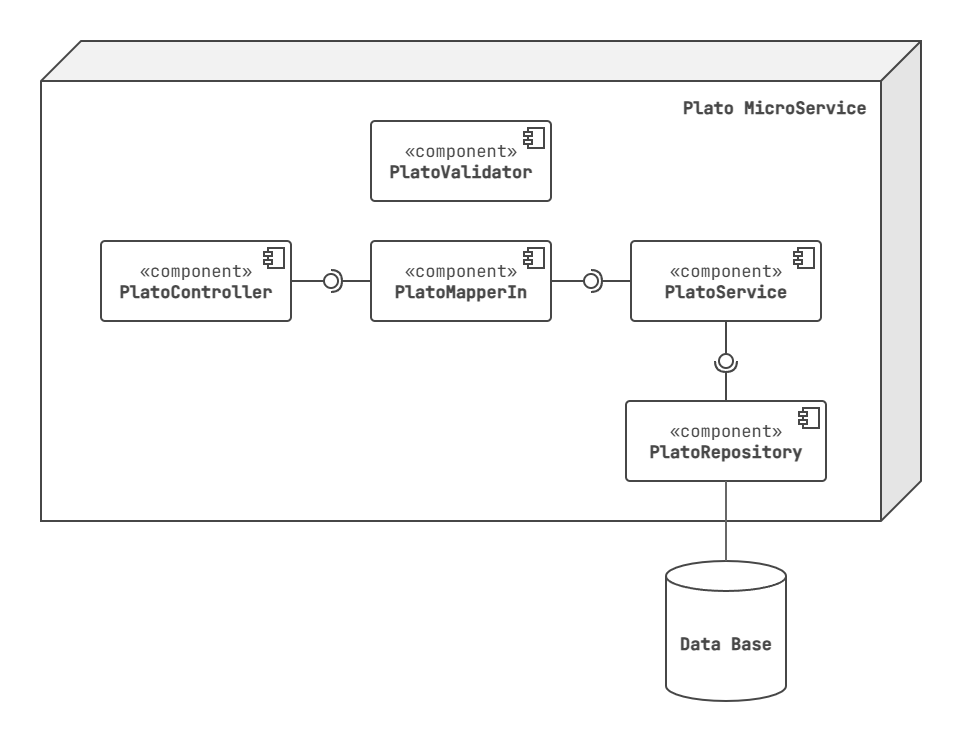

The diagram above was exported from draw.io. Its source (the exported page's mxGraphModel, read from the mxfile embedded in the PNG):
<mxGraphModel dx="2438" dy="1350" grid="1" gridSize="10" guides="1" tooltips="1" connect="1" arrows="1" fold="1" page="1" pageScale="1" pageWidth="1169" pageHeight="827" math="0" shadow="0">
  <root>
    <mxCell id="0" />
    <mxCell id="1" parent="0" />
    <mxCell id="NmrWKC6ZlZXf_MNbxRRq-2" connectable="0" parent="1" style="group;movable=1;resizable=1;rotatable=1;deletable=1;editable=1;locked=0;connectable=1;" value="" vertex="1">
      <mxGeometry height="660" width="880" x="145" y="84" as="geometry" />
    </mxCell>
    <mxCell id="e8FhVUT52NAS4faiM-19-5" parent="NmrWKC6ZlZXf_MNbxRRq-2" style="shape=cube;whiteSpace=wrap;html=1;boundedLbl=1;backgroundOutline=1;darkOpacity=0.05;darkOpacity2=0.1;flipH=1;legacyAnchorPoints=0;strokeWidth=2;strokeColor=#474747;shadow=0;fillColor=none;size=40;movable=0;resizable=0;rotatable=0;deletable=0;editable=0;locked=1;connectable=0;" value="" vertex="1">
      <mxGeometry height="480" width="880" as="geometry" />
    </mxCell>
    <mxCell id="e8FhVUT52NAS4faiM-19-29" connectable="0" parent="NmrWKC6ZlZXf_MNbxRRq-2" style="group" value="" vertex="1">
      <mxGeometry height="360" width="725" x="60" y="80" as="geometry" />
    </mxCell>
    <mxCell id="e8FhVUT52NAS4faiM-19-1" parent="e8FhVUT52NAS4faiM-19-29" style="html=1;dropTarget=0;whiteSpace=wrap;strokeWidth=2;strokeColor=#474747;fontColor=#474747;fontFamily=JetBrains Mono;fontSource=https%3A%2F%2Ffonts.googleapis.com%2Fcss%3Ffamily%3DJetBrains%2BMono;fontSize=17;spacingRight=0;rounded=1;roundedPerimeter=1;imageWidth=24;arcSize=5;" value="&lt;font data-font-src=&quot;https://fonts.googleapis.com/css?family=poppins&quot;&gt;«component»&lt;br&gt;&lt;b&gt;PlatoController&lt;/b&gt;&lt;/font&gt;" vertex="1">
      <mxGeometry height="80" width="190" y="120" as="geometry" />
    </mxCell>
    <mxCell id="e8FhVUT52NAS4faiM-19-2" parent="e8FhVUT52NAS4faiM-19-1" style="shape=module;jettyWidth=8;jettyHeight=4;strokeWidth=2;strokeColor=#474747;fontColor=#474747;fontFamily=PT Sans;fontSource=https%3A%2F%2Ffonts.googleapis.com%2Fcss%3Ffamily%3DPT%2BSans;fontSize=17;spacingRight=10;" value="" vertex="1">
      <mxGeometry height="20" relative="1" width="20" x="1" as="geometry">
        <mxPoint x="-27" y="7" as="offset" />
      </mxGeometry>
    </mxCell>
    <mxCell id="e8FhVUT52NAS4faiM-19-10" edge="1" parent="e8FhVUT52NAS4faiM-19-29" source="e8FhVUT52NAS4faiM-19-12" style="rounded=0;orthogonalLoop=1;jettySize=auto;html=1;endArrow=halfCircle;endFill=0;endSize=8;strokeWidth=2;sketch=0;strokeColor=#474747;exitX=0;exitY=0.5;exitDx=0;exitDy=0;" value="">
      <mxGeometry relative="1" as="geometry">
        <mxPoint x="279" y="145.5" as="sourcePoint" />
        <mxPoint x="230" y="160" as="targetPoint" />
      </mxGeometry>
    </mxCell>
    <mxCell id="e8FhVUT52NAS4faiM-19-11" edge="1" parent="e8FhVUT52NAS4faiM-19-29" source="e8FhVUT52NAS4faiM-19-1" style="rounded=0;orthogonalLoop=1;jettySize=auto;html=1;endArrow=oval;endFill=0;sketch=0;sourcePerimeterSpacing=0;targetPerimeterSpacing=0;endSize=14;strokeWidth=2;strokeColor=#474747;exitX=1;exitY=0.5;exitDx=0;exitDy=0;" value="">
      <mxGeometry relative="1" as="geometry">
        <mxPoint x="264" y="286" as="sourcePoint" />
        <mxPoint x="230" y="160" as="targetPoint" />
      </mxGeometry>
    </mxCell>
    <mxCell id="e8FhVUT52NAS4faiM-19-12" parent="e8FhVUT52NAS4faiM-19-29" style="html=1;dropTarget=0;whiteSpace=wrap;strokeWidth=2;strokeColor=#474747;fontColor=#474747;fontFamily=JetBrains Mono;fontSource=https%3A%2F%2Ffonts.googleapis.com%2Fcss%3Ffamily%3DJetBrains%2BMono;fontSize=17;spacingRight=0;rounded=1;roundedPerimeter=1;imageWidth=24;arcSize=5;" value="&lt;font data-font-src=&quot;https://fonts.googleapis.com/css?family=poppins&quot;&gt;«component»&lt;br&gt;&lt;b&gt;PlatoMapperIn&lt;/b&gt;&lt;/font&gt;" vertex="1">
      <mxGeometry height="80" width="180" x="270" y="120" as="geometry" />
    </mxCell>
    <mxCell id="e8FhVUT52NAS4faiM-19-13" parent="e8FhVUT52NAS4faiM-19-12" style="shape=module;jettyWidth=8;jettyHeight=4;strokeWidth=2;strokeColor=#474747;fontColor=#474747;fontFamily=PT Sans;fontSource=https%3A%2F%2Ffonts.googleapis.com%2Fcss%3Ffamily%3DPT%2BSans;fontSize=17;spacingRight=10;" value="" vertex="1">
      <mxGeometry height="20" relative="1" width="20" x="1" as="geometry">
        <mxPoint x="-27" y="7" as="offset" />
      </mxGeometry>
    </mxCell>
    <mxCell id="e8FhVUT52NAS4faiM-19-14" parent="e8FhVUT52NAS4faiM-19-29" style="html=1;dropTarget=0;whiteSpace=wrap;strokeWidth=2;strokeColor=#474747;fontColor=#474747;fontFamily=JetBrains Mono;fontSource=https%3A%2F%2Ffonts.googleapis.com%2Fcss%3Ffamily%3DJetBrains%2BMono;fontSize=17;spacingRight=0;rounded=1;roundedPerimeter=1;imageWidth=24;arcSize=5;" value="&lt;font data-font-src=&quot;https://fonts.googleapis.com/css?family=poppins&quot;&gt;«component»&lt;br&gt;&lt;b&gt;PlatoService&lt;/b&gt;&lt;/font&gt;" vertex="1">
      <mxGeometry height="80" width="190" x="530" y="120" as="geometry" />
    </mxCell>
    <mxCell id="e8FhVUT52NAS4faiM-19-15" parent="e8FhVUT52NAS4faiM-19-14" style="shape=module;jettyWidth=8;jettyHeight=4;strokeWidth=2;strokeColor=#474747;fontColor=#474747;fontFamily=PT Sans;fontSource=https%3A%2F%2Ffonts.googleapis.com%2Fcss%3Ffamily%3DPT%2BSans;fontSize=17;spacingRight=10;" value="" vertex="1">
      <mxGeometry height="20" relative="1" width="20" x="1" as="geometry">
        <mxPoint x="-27" y="7" as="offset" />
      </mxGeometry>
    </mxCell>
    <mxCell id="e8FhVUT52NAS4faiM-19-17" edge="1" parent="e8FhVUT52NAS4faiM-19-29" source="e8FhVUT52NAS4faiM-19-14" style="rounded=0;orthogonalLoop=1;jettySize=auto;html=1;endArrow=halfCircle;endFill=0;endSize=8;strokeWidth=2;sketch=0;strokeColor=#474747;exitX=0;exitY=0.5;exitDx=0;exitDy=0;" value="">
      <mxGeometry relative="1" as="geometry">
        <mxPoint x="530" y="159.5" as="sourcePoint" />
        <mxPoint x="490" y="160" as="targetPoint" />
      </mxGeometry>
    </mxCell>
    <mxCell id="e8FhVUT52NAS4faiM-19-18" edge="1" parent="e8FhVUT52NAS4faiM-19-29" source="e8FhVUT52NAS4faiM-19-12" style="rounded=0;orthogonalLoop=1;jettySize=auto;html=1;endArrow=oval;endFill=0;sketch=0;sourcePerimeterSpacing=0;targetPerimeterSpacing=0;endSize=14;strokeWidth=2;strokeColor=#474747;exitX=1;exitY=0.5;exitDx=0;exitDy=0;" value="">
      <mxGeometry relative="1" as="geometry">
        <mxPoint x="450" y="159.5" as="sourcePoint" />
        <mxPoint x="490" y="160" as="targetPoint" />
      </mxGeometry>
    </mxCell>
    <mxCell id="e8FhVUT52NAS4faiM-19-19" parent="e8FhVUT52NAS4faiM-19-29" style="html=1;dropTarget=0;whiteSpace=wrap;strokeWidth=2;strokeColor=#474747;fontColor=#474747;fontFamily=JetBrains Mono;fontSource=https%3A%2F%2Ffonts.googleapis.com%2Fcss%3Ffamily%3DJetBrains%2BMono;fontSize=17;spacingRight=0;rounded=1;roundedPerimeter=1;imageWidth=24;arcSize=5;" value="&lt;font data-font-src=&quot;https://fonts.googleapis.com/css?family=poppins&quot;&gt;«component»&lt;br&gt;&lt;b&gt;PlatoRepository&lt;/b&gt;&lt;/font&gt;" vertex="1">
      <mxGeometry height="80" width="200" x="525" y="280" as="geometry" />
    </mxCell>
    <mxCell id="e8FhVUT52NAS4faiM-19-20" parent="e8FhVUT52NAS4faiM-19-19" style="shape=module;jettyWidth=8;jettyHeight=4;strokeWidth=2;strokeColor=#474747;fontColor=#474747;fontFamily=PT Sans;fontSource=https%3A%2F%2Ffonts.googleapis.com%2Fcss%3Ffamily%3DPT%2BSans;fontSize=17;spacingRight=10;" value="" vertex="1">
      <mxGeometry height="20" relative="1" width="20" x="1" as="geometry">
        <mxPoint x="-27" y="7" as="offset" />
      </mxGeometry>
    </mxCell>
    <mxCell id="e8FhVUT52NAS4faiM-19-21" edge="1" parent="e8FhVUT52NAS4faiM-19-29" source="e8FhVUT52NAS4faiM-19-19" style="rounded=0;orthogonalLoop=1;jettySize=auto;html=1;endArrow=halfCircle;endFill=0;endSize=8;strokeWidth=2;sketch=0;strokeColor=#474747;exitX=0.5;exitY=0;exitDx=0;exitDy=0;" value="">
      <mxGeometry relative="1" as="geometry">
        <mxPoint x="410" y="270" as="sourcePoint" />
        <mxPoint x="625" y="240" as="targetPoint" />
      </mxGeometry>
    </mxCell>
    <mxCell id="e8FhVUT52NAS4faiM-19-22" edge="1" parent="e8FhVUT52NAS4faiM-19-29" source="e8FhVUT52NAS4faiM-19-14" style="rounded=0;orthogonalLoop=1;jettySize=auto;html=1;endArrow=oval;endFill=0;sketch=0;sourcePerimeterSpacing=0;targetPerimeterSpacing=0;endSize=14;strokeWidth=2;strokeColor=#474747;exitX=0.5;exitY=1;exitDx=0;exitDy=0;" value="">
      <mxGeometry relative="1" as="geometry">
        <mxPoint x="330" y="270" as="sourcePoint" />
        <mxPoint x="625" y="240" as="targetPoint" />
      </mxGeometry>
    </mxCell>
    <mxCell id="e8FhVUT52NAS4faiM-19-23" parent="e8FhVUT52NAS4faiM-19-29" style="html=1;dropTarget=0;whiteSpace=wrap;strokeWidth=2;strokeColor=#474747;fontColor=#474747;fontFamily=JetBrains Mono;fontSource=https%3A%2F%2Ffonts.googleapis.com%2Fcss%3Ffamily%3DJetBrains%2BMono;fontSize=17;spacingRight=0;rounded=1;roundedPerimeter=1;imageWidth=24;arcSize=5;" value="&lt;font data-font-src=&quot;https://fonts.googleapis.com/css?family=poppins&quot;&gt;«component»&lt;br&gt;&lt;b&gt;PlatoValidator&lt;/b&gt;&lt;/font&gt;" vertex="1">
      <mxGeometry height="80" width="180" x="270" as="geometry" />
    </mxCell>
    <mxCell id="e8FhVUT52NAS4faiM-19-24" parent="e8FhVUT52NAS4faiM-19-23" style="shape=module;jettyWidth=8;jettyHeight=4;strokeWidth=2;strokeColor=#474747;fontColor=#474747;fontFamily=PT Sans;fontSource=https%3A%2F%2Ffonts.googleapis.com%2Fcss%3Ffamily%3DPT%2BSans;fontSize=17;spacingRight=10;" value="" vertex="1">
      <mxGeometry height="20" relative="1" width="20" x="1" as="geometry">
        <mxPoint x="-27" y="7" as="offset" />
      </mxGeometry>
    </mxCell>
    <mxCell id="OYK39mgnaOvZbkABc7Rc-1" parent="NmrWKC6ZlZXf_MNbxRRq-2" style="text;whiteSpace=wrap;html=1;fontColor=#474747;" value="&lt;b style=&quot;forced-color-adjust: none; font-family: &amp;quot;JetBrains Mono&amp;quot;; font-size: 17px; font-style: normal; font-variant-ligatures: normal; font-variant-caps: normal; letter-spacing: normal; orphans: 2; text-align: center; text-indent: 0px; text-transform: none; widows: 2; word-spacing: 0px; -webkit-text-stroke-width: 0px; white-space: normal; text-decoration-thickness: initial; text-decoration-style: initial; text-decoration-color: initial;&quot;&gt;Plato MicroService&lt;/b&gt;" vertex="1">
      <mxGeometry height="40" width="190" x="640" y="50" as="geometry" />
    </mxCell>
    <mxCell id="qMM2B5DRudzPgBoteXT5-1" parent="NmrWKC6ZlZXf_MNbxRRq-2" style="shape=cylinder3;whiteSpace=wrap;html=1;boundedLbl=1;backgroundOutline=1;size=15;strokeWidth=2;strokeColor=#474747;fontColor=#474747;" value="&lt;font style=&quot;font-size: 17px;&quot; face=&quot;JetBrains Mono&quot; data-font-src=&quot;https://fonts.googleapis.com/css?family=JetBrains+Mono&quot;&gt;&lt;b&gt;Data Base&lt;/b&gt;&lt;/font&gt;" vertex="1">
      <mxGeometry height="140" width="120" x="625" y="520" as="geometry" />
    </mxCell>
    <mxCell id="NmrWKC6ZlZXf_MNbxRRq-1" edge="1" parent="NmrWKC6ZlZXf_MNbxRRq-2" source="e8FhVUT52NAS4faiM-19-19" style="endArrow=none;endFill=0;endSize=17;html=1;rounded=0;strokeWidth=2;strokeColor=#676767;startArrow=none;startFill=0;startSize=25;exitX=0.5;exitY=1;exitDx=0;exitDy=0;entryX=0.5;entryY=0;entryDx=0;entryDy=0;entryPerimeter=0;" target="qMM2B5DRudzPgBoteXT5-1" value="">
      <mxGeometry relative="1" width="160" as="geometry">
        <mxPoint x="690" y="500" as="sourcePoint" />
        <mxPoint x="690" y="600" as="targetPoint" />
      </mxGeometry>
    </mxCell>
  </root>
</mxGraphModel>